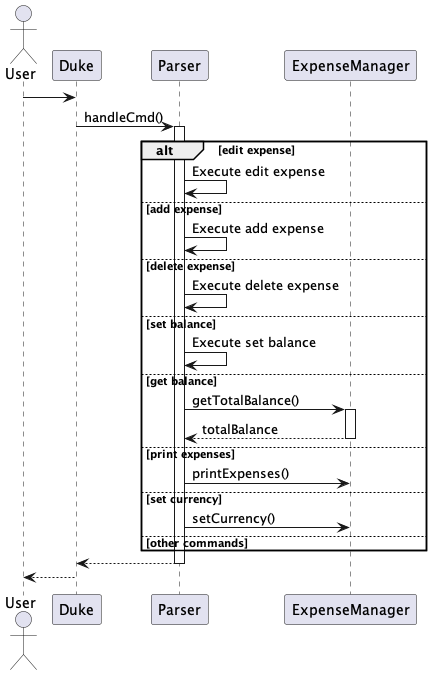

The diagram above was rendered by PlantUML. Its source (embedded in the PNG):
@startuml

actor User

User -> Duke
Duke -> Parser: handleCmd()
activate Parser
alt edit expense
    Parser -> Parser: Execute edit expense
else add expense
    Parser -> Parser: Execute add expense
else delete expense
    Parser -> Parser: Execute delete expense
else set balance
    Parser -> Parser: Execute set balance
else get balance
    Parser -> ExpenseManager: getTotalBalance()
    activate ExpenseManager
    ExpenseManager --> Parser: totalBalance
    deactivate ExpenseManager
else print expenses
    Parser -> ExpenseManager: printExpenses()
else set currency
    Parser -> ExpenseManager: setCurrency()
else other commands
end
Parser --> Duke
deactivate Parser
Duke --> User

@enduml